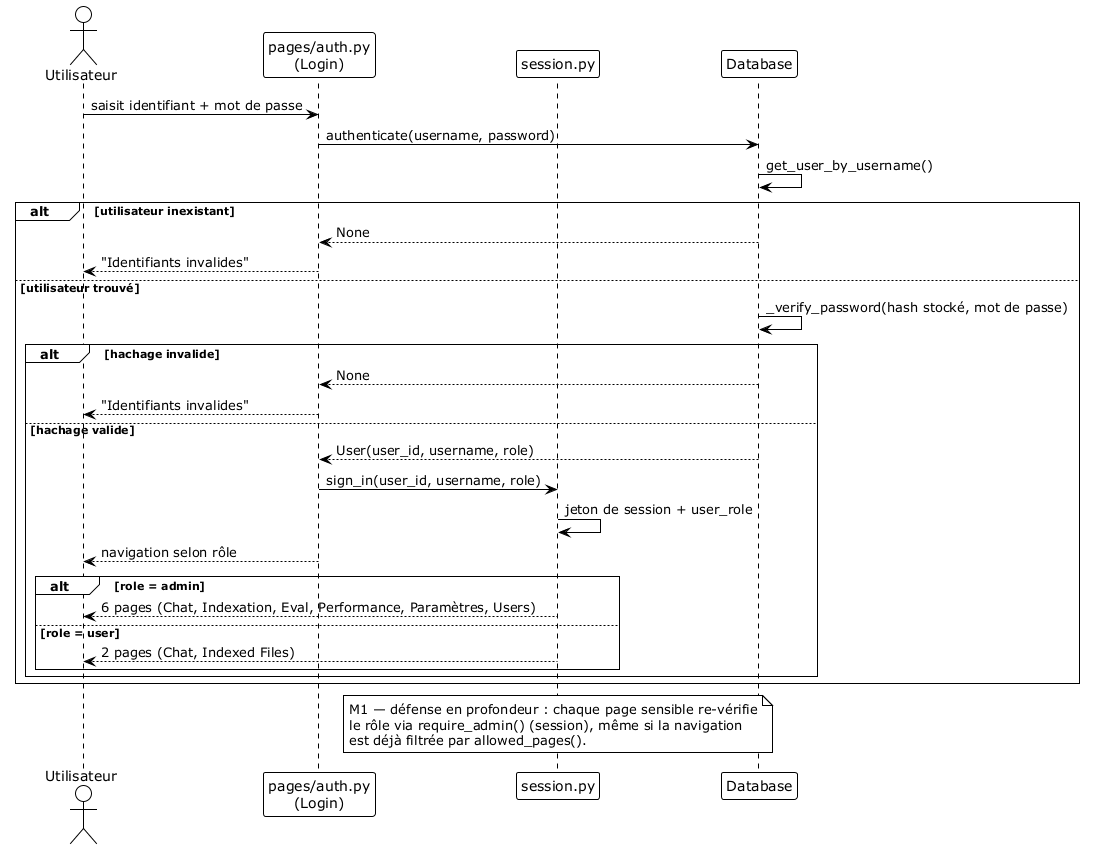

The diagram above was rendered by PlantUML. Its source (embedded in the PNG):
@startuml sequence_login
' Diagramme de séquence — Connexion (RBAC)
!theme plain
actor Utilisateur
participant "pages/auth.py\n(Login)" as Auth
participant "session.py" as Session
participant "Database" as DB

Utilisateur -> Auth: saisit identifiant + mot de passe
Auth -> DB: authenticate(username, password)
DB -> DB: get_user_by_username()
alt utilisateur inexistant
  DB --> Auth: None
  Auth --> Utilisateur: "Identifiants invalides"
else utilisateur trouvé
  DB -> DB: _verify_password(hash stocké, mot de passe)
  alt hachage invalide
    DB --> Auth: None
    Auth --> Utilisateur: "Identifiants invalides"
  else hachage valide
    DB --> Auth: User(user_id, username, role)
    Auth -> Session: sign_in(user_id, username, role)
    Session -> Session: jeton de session + user_role
    Auth --> Utilisateur: navigation selon rôle
    alt role = admin
      Session --> Utilisateur: 6 pages (Chat, Indexation, Eval, Performance, Paramètres, Users)
    else role = user
      Session --> Utilisateur: 2 pages (Chat, Indexed Files)
    end
  end
end

note over Session
  M1 — défense en profondeur : chaque page sensible re-vérifie
  le rôle via require_admin() (session), même si la navigation
  est déjà filtrée par allowed_pages().
end note
@enduml